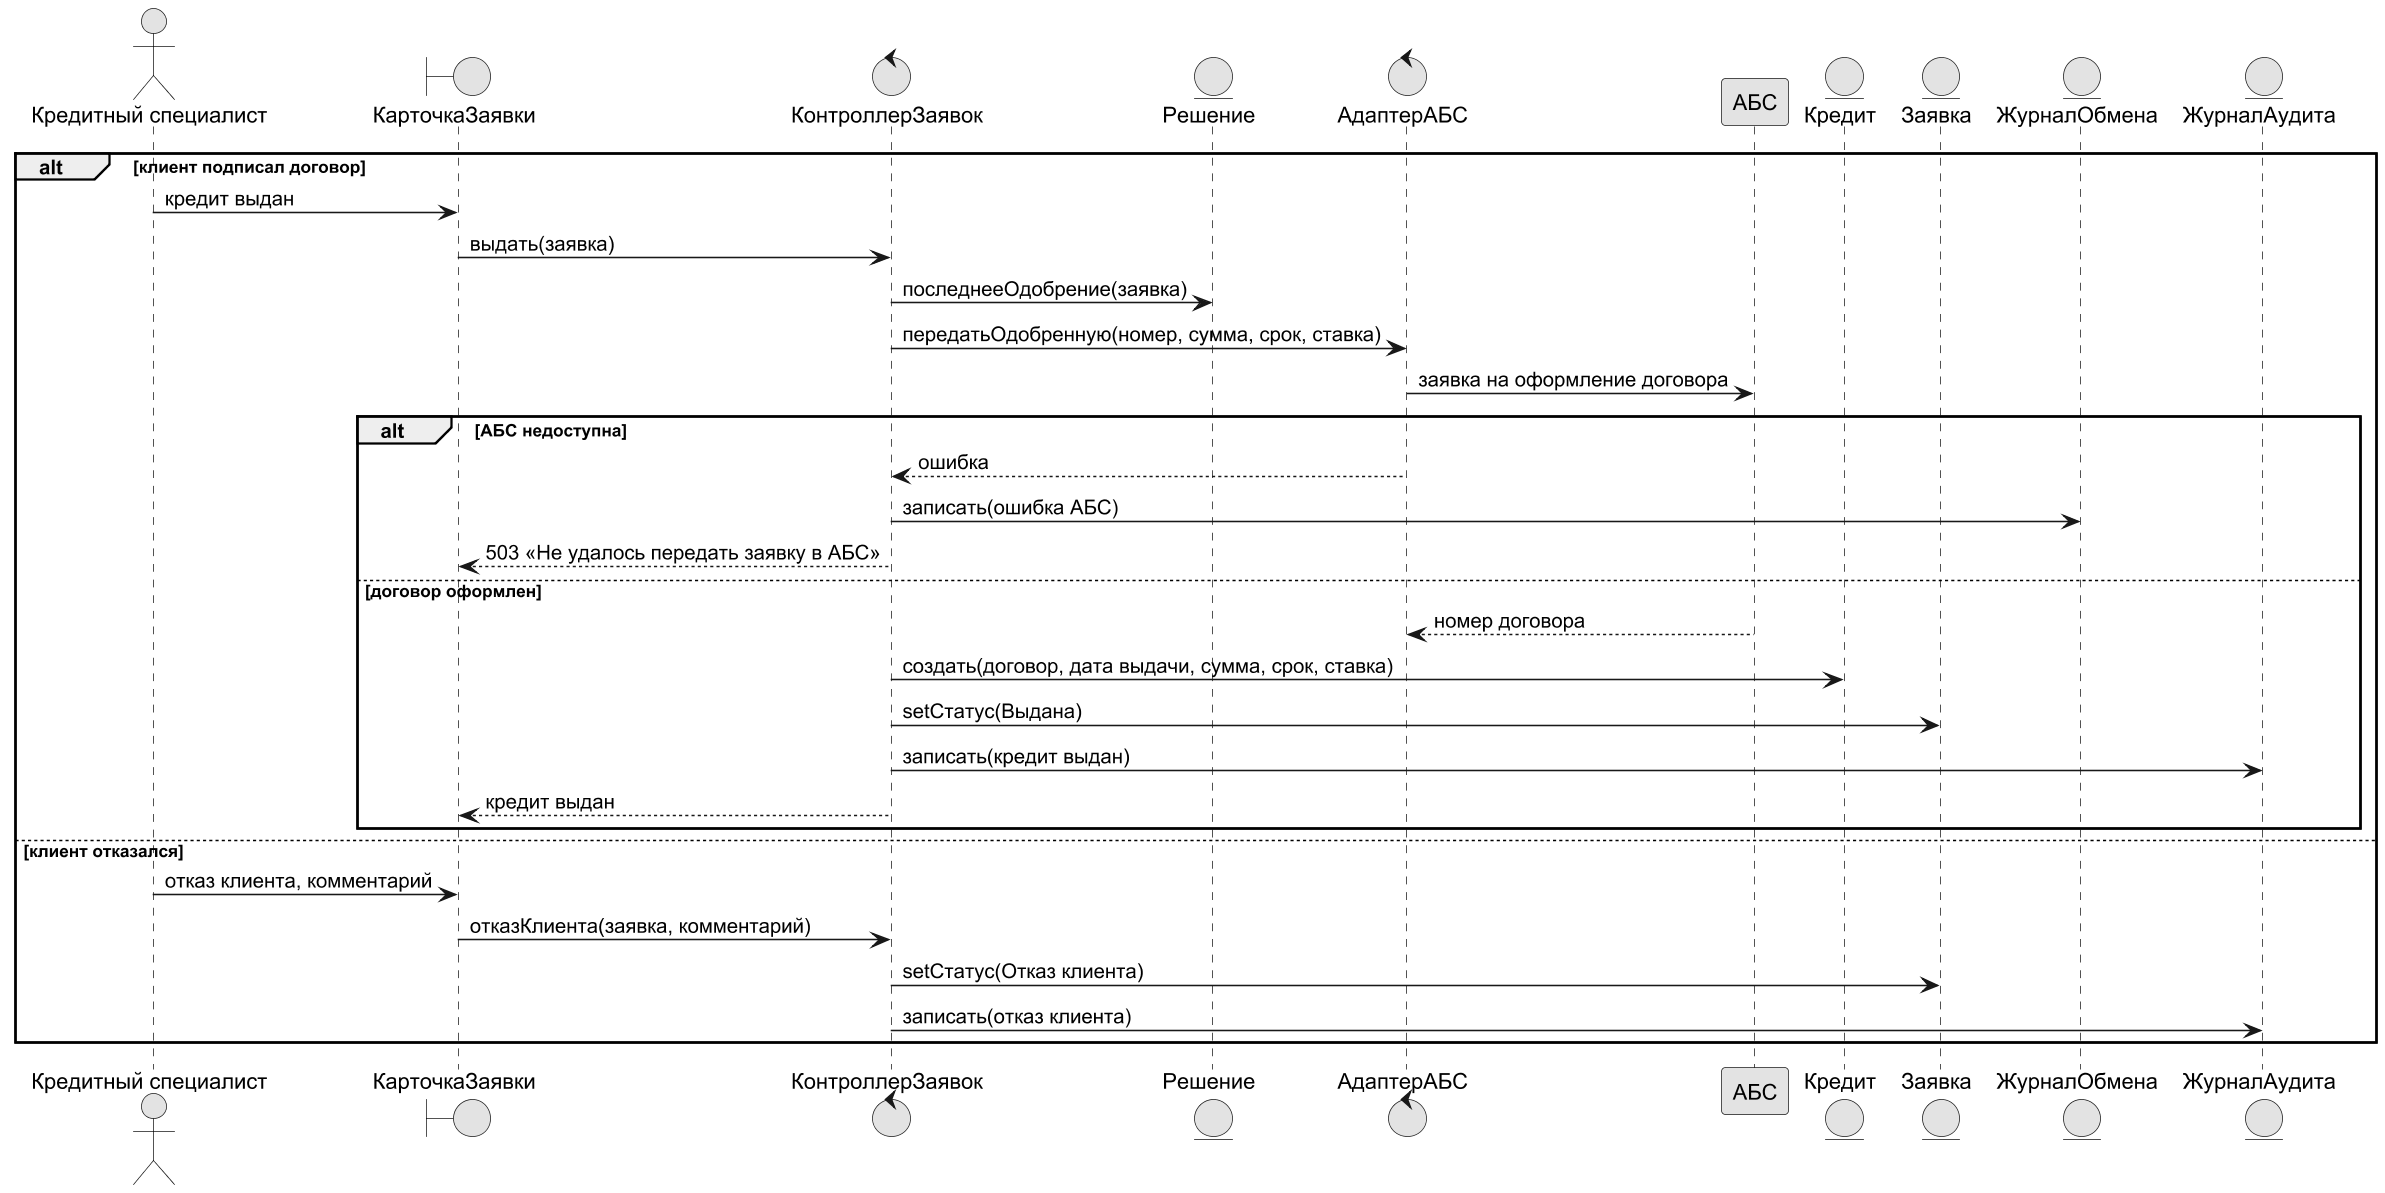

The diagram above was rendered by PlantUML. Its source (embedded in the PNG):
@startuml
!pragma layout smetana
skinparam dpi 150
skinparam defaultFontName Arial
skinparam shadowing false
skinparam monochrome true
actor "Кредитный специалист" as KS
boundary "КарточкаЗаявки" as UI
control "КонтроллерЗаявок" as C
entity "Решение" as D
control "АдаптерАБС" as AA
participant "АБС" as ABS
entity "Кредит" as LN
entity "Заявка" as AP
entity "ЖурналОбмена" as IL
entity "ЖурналАудита" as AU
alt клиент подписал договор
  KS -> UI : кредит выдан
  UI -> C : выдать(заявка)
  C -> D : последнееОдобрение(заявка)
  C -> AA : передатьОдобренную(номер, сумма, срок, ставка)
  AA -> ABS : заявка на оформление договора
  alt АБС недоступна
    AA --> C : ошибка
    C -> IL : записать(ошибка АБС)
    C --> UI : 503 «Не удалось передать заявку в АБС»
  else договор оформлен
    ABS --> AA : номер договора
    C -> LN : создать(договор, дата выдачи, сумма, срок, ставка)
    C -> AP : setСтатус(Выдана)
    C -> AU : записать(кредит выдан)
    C --> UI : кредит выдан
  end
else клиент отказался
  KS -> UI : отказ клиента, комментарий
  UI -> C : отказКлиента(заявка, комментарий)
  C -> AP : setСтатус(Отказ клиента)
  C -> AU : записать(отказ клиента)
end
@enduml